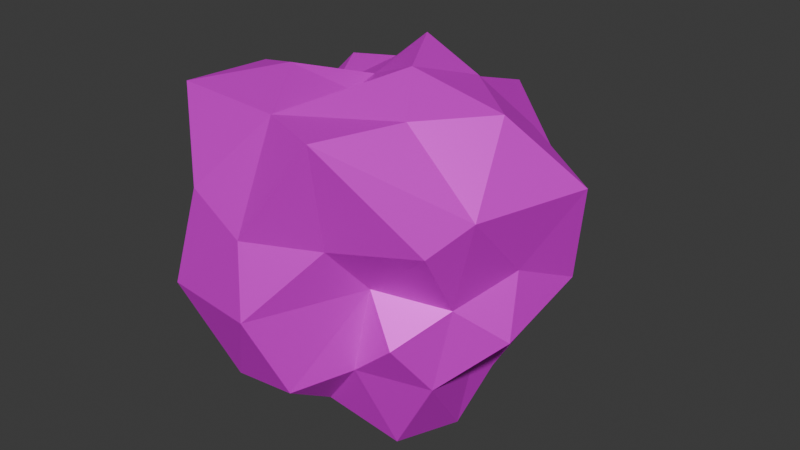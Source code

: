 # Source: relic_1.blend  (saved by Blender 4.5.90; exported with 4.5.12 LTS)
import bpy
from mathutils import Matrix  # noqa: F401  (used for matrix-valued properties, if any)

bpy.ops.wm.read_factory_settings(use_empty=True)
scene = bpy.context.scene
scene.name = 'Scene'

# ---- collections
col_collection = bpy.data.collections.new('Collection'); scene.collection.children.link(col_collection)

# ---- images (referenced by path relative to the original .blend; pixels are not part of the script)
import os
ASSET_DIR = os.environ.get("B2B_ASSET_DIR", "")  # directory of the original .blend (textures are referenced by path, not embedded)
HERE = os.path.dirname(os.path.abspath(__file__))  # packed textures are extracted next to this script under _unpacked/

def load_image(name, relpath, width, height, colorspace="sRGB"):
    """Load a texture the original file referenced (path relative to the .blend, or extracted next to this script)."""
    p = next((c for c in (os.path.join(HERE, relpath), os.path.join(ASSET_DIR, relpath)) if relpath and os.path.exists(c)), "")
    if p:
        img = bpy.data.images.load(p, check_existing=True)
        img.name = name
    else:  # same state as the original file: an image datablock whose file is absent (Cycles renders it pink)
        img = bpy.data.images.new(name, width, height)
        img.source = "FILE"
        img.filepath = "//" + (relpath or name)
    img.colorspace_settings.name = colorspace
    return img
img_relic_1 = load_image('relic_1', 'textures/relic_1.png', 1024, 1024, 'sRGB')

# ---- materials (node trees are filled in below, after node groups)
mat_rock = bpy.data.materials.new('Rock')

# ---- material node trees
mat_rock.use_nodes = True; mat_rock.node_tree.nodes.clear()
_N = mat_rock.node_tree.nodes; _L = mat_rock.node_tree.links
n0 = _N.new('ShaderNodeBsdfPrincipled'); n0.name = 'Principled BSDF'; n0.location = (-200, 100)
n0.inputs[1].default_value = 0.2937
n0.inputs[2].default_value = 0.5317
n1 = _N.new('ShaderNodeOutputMaterial'); n1.name = 'Material Output'; n1.location = (200, 100)
n2 = _N.new('ShaderNodeTexImage'); n2.name = 'Image Texture'; n2.location = (-490, 80)
n2.image = img_relic_1
n3 = _N.new('ShaderNodeTexImage'); n3.name = 'Image Texture.001'; n3.location = (-490, -460)
n3.image = img_relic_1
_L.new(n0.outputs[0], n1.inputs[0])
_L.new(n2.outputs[0], n0.inputs[0])
_L.new(n3.outputs[0], n0.inputs[27])
n1.is_active_output = True

# ---- world
world_world = bpy.data.worlds.new('World'); scene.world = world_world
world_world.use_nodes = True; world_world.node_tree.nodes.clear()
_N = world_world.node_tree.nodes; _L = world_world.node_tree.links
n0 = _N.new('ShaderNodeOutputWorld'); n0.name = 'World Output'; n0.location = (200, 100)
n1 = _N.new('ShaderNodeBackground'); n1.name = 'Background'; n1.location = (-200, 100)
n1.inputs[0].default_value = (0.05088, 0.05088, 0.05088, 1.0)
_L.new(n1.outputs[0], n0.inputs[0])
n0.is_active_output = True
world_world.color = (0.05088, 0.05088, 0.05088)
world_world.sun_shadow_jitter_overblur = 0.0

# ---- meshes
me_sphere = bpy.data.meshes.new('Sphere')
me_sphere.from_pydata([(-0.04203, 0.1126, 0.1037), (-0.02537, 0.2341, -0.04437), (0.006702, 0.0548, 0.201), (0.002058, 0.2372, 0.09829), (0.003934, 0.1105, -0.1403), (0.02879, 0.1114, 0.143), (0.06709, 0.2363, 0.005469), (0.0911, 0.1704, -0.05852), (0.04834, 0.1568, -0.1018), (0.06967, 0.1067, 0.08638), (0.1047, 0.129, 0.01797), (0.05955, 0.09185, -0.1333), (0.1461, 0.1208, -0.07843), (-0.01929, 0.001862, 0.1647), (0.07153, 0.05696, 0.1689), (0.1315, 0.08984, 0.03344), (0.1142, 0.04289, -0.1561), (0.02447, 0.03651, -0.1395), (0.1361, 0.06368, 0.1285), (0.1952, 0.06091, -0.02179), (0.1278, 0.03691, -0.07341), (0.2157, 0.04036, 0.0914), (0.123, 0.002943, -0.09094), (0.1806, -0.01779, 0.01473), (0.1568, -0.01909, 0.17), (0.147, -0.07824, -0.01654), (0.1861, -0.0353, -0.05874), (0.106, -0.009354, -0.2074), (0.05655, -0.0306, 0.1977), (0.1817, -0.0938, 0.09449), (0.1518, -0.1282, 0.06164), (0.1295, -0.08547, -0.1134), (0.1036, -0.0959, 0.1729), (0.1099, -0.1278, -0.05427), (0.07711, -0.07816, -0.2077), (0.06048, -0.1625, 0.05275), (0.07353, -0.1141, -0.003389), (0.06059, -0.1246, -0.09799), (0.009505, -0.1085, -0.1638), (0.07362, -0.1932, 0.1747), (-0.004128, -0.2105, 0.06245), (0.0188, -0.1764, -0.1174), (0.0002982, -0.2182, -0.02206), (0.01572, -0.03855, -0.1689), (0.0003738, -0.1637, 0.1747), (-0.0515, -0.1788, -0.1218), (-0.0802, -0.1944, 0.08846), (-0.1081, -0.2045, -0.02245), (-0.1211, -0.1484, -0.1019), (-0.02825, -0.03754, -0.08958), (-0.007173, -0.04446, 0.1618), (-0.1338, -0.1482, 0.1721), (-0.1395, -0.1371, 0.06175), (-0.133, -0.1091, -0.01638), (-0.07806, -0.07077, -0.1279), (-0.06515, -0.07257, 0.1864), (-0.1414, -0.06687, 0.004586), (-0.1279, -0.04632, 0.1689), (-0.1009, -0.04645, -0.07692), (-0.1995, -0.05697, 0.1193), (-0.1929, -0.01905, 0.01909), (-0.1423, 0.04292, -0.01512), (-0.1319, -8.386e-05, -0.05621), (-0.08343, 0.01041, 0.1349), (-0.1705, 0.04489, 0.07892), (-0.1419, 0.03645, -0.1853), (-0.06395, 0.005992, -0.2006), (-0.12, 0.08126, 0.1454), (-0.1642, 0.1114, 0.08196), (-0.1619, 0.1306, -0.01852), (-0.1201, 0.08937, -0.08251), (-0.1035, 0.1782, 0.04184), (-0.08416, 0.1642, -0.05598), (-0.07605, 0.1044, -0.1627), (-0.04956, 0.07234, 0.1592), (-0.05049, 0.1587, -0.1337), (-0.01445, 0.03501, -0.1826)], [], [(4, 17, 76), (22, 20, 19, 26), (3, 6, 1), (6, 7, 8), (8, 11, 4), (3, 5, 9), (9, 10, 6), (10, 12, 7), (14, 18, 9), (12, 16, 11), (18, 21, 15), (17, 16, 27), (2, 13, 28), (15, 19, 12), (12, 19, 20), (17, 27, 43), (76, 17, 43), (20, 22, 16), (21, 23, 19), (19, 23, 26), (22, 27, 16), (24, 29, 21), (23, 29, 25), (23, 25, 26), (26, 31, 22), (25, 31, 26), (24, 28, 32), (31, 34, 27), (30, 36, 25), (33, 37, 31), (32, 39, 29), (28, 13, 50), (34, 37, 38), (36, 37, 33), (28, 44, 32), (35, 39, 40), (38, 43, 34), (35, 42, 36), (42, 45, 41), (40, 44, 46), (50, 55, 44), (38, 45, 49), (55, 51, 44), (47, 48, 45), (52, 53, 47), (46, 51, 52), (49, 66, 43), (76, 43, 66), (53, 58, 48), (49, 54, 66), (54, 58, 65), (56, 59, 60), (56, 60, 62), (13, 63, 55), (56, 62, 58), (58, 62, 65), (63, 64, 59), (61, 70, 62), (68, 69, 61), (63, 13, 74), (67, 68, 64), (65, 70, 73), (69, 71, 72), (74, 0, 67), (67, 0, 68), (68, 0, 71), (72, 75, 70), (73, 75, 4), (71, 0, 3), (1, 8, 75), (74, 2, 5), (3, 0, 5), (1, 6, 8), (4, 11, 17), (3, 9, 6), (6, 10, 7), (5, 2, 14), (5, 14, 9), (8, 7, 12), (8, 12, 11), (9, 15, 10), (11, 16, 17), (12, 10, 15), (9, 18, 15), (12, 20, 16), (2, 28, 14), (15, 21, 19), (14, 28, 24), (14, 24, 18), (21, 18, 24), (39, 35, 30, 29), (21, 29, 23), (27, 22, 31), (27, 34, 43), (29, 24, 32), (29, 30, 25), (25, 36, 33), (31, 25, 33), (31, 37, 34), (41, 37, 36, 42), (30, 35, 36), (32, 44, 39), (47, 42, 40, 46), (28, 50, 44), (37, 41, 38), (40, 39, 44), (35, 40, 42), (41, 45, 38), (43, 38, 49), (73, 76, 66, 65), (42, 47, 45), (45, 48, 54), (46, 44, 51), (49, 45, 54), (46, 52, 47), (47, 53, 48), (55, 57, 51), (48, 58, 54), (52, 51, 59), (52, 56, 53), (55, 50, 13), (53, 56, 58), (59, 51, 57), (56, 52, 59), (66, 54, 65), (55, 63, 57), (57, 63, 59), (60, 59, 64), (60, 64, 61), (62, 60, 61), (62, 70, 65), (63, 67, 64), (64, 68, 61), (61, 69, 70), (63, 74, 67), (68, 71, 69), (13, 2, 74), (70, 69, 72), (73, 70, 75), (71, 3, 1), (72, 71, 1), (72, 1, 75), (76, 73, 4), (0, 74, 5), (75, 8, 4)])
_uv = me_sphere.uv_layers.new(name='UVMap')
_uv.uv.foreach_set('vector', [0.7435, 0.2123, 0.6485, 0.0963, 0.8366, 0.06455, 0.4967, 0.295, 0.5461, 0.3426, 0.5476, 0.4652, 0.4695, 0.4066, 0.7479, 0.6223, 0.7057, 0.5081, 0.7662, 0.4402, 0.7057, 0.5081, 0.6719, 0.404, 0.7025, 0.3242, 0.7025, 0.3242, 0.6564, 0.2198, 0.7435, 0.2123, 0.7479, 0.6223, 0.7116, 0.7853, 0.6552, 0.6846, 0.6552, 0.6846, 0.6413, 0.5325, 0.7057, 0.5081, 0.6413, 0.5325, 0.6093, 0.3755, 0.6719, 0.404, 0.6082, 0.8438, 0.57, 0.7251, 0.6552, 0.6846, 0.6093, 0.3755, 0.5581, 0.2102, 0.6564, 0.2198, 0.57, 0.7251, 0.5293, 0.6237, 0.5932, 0.5699, 0.6485, 0.0963, 0.5581, 0.2102, 0.489, 0.1492, 0.7313, 0.9159, 0.5781, 1.0, 0.4288, 0.8957, 0.5932, 0.5699, 0.5476, 0.4652, 0.6093, 0.3755, 0.6093, 0.3755, 0.5476, 0.4652, 0.5461, 0.3426, 0.6485, 0.0963, 0.489, 0.1492, 0.3125, 0.07845, 0.5469, 0.0, 0.6485, 0.0963, 0.3125, 0.07845, 0.5461, 0.3426, 0.4967, 0.295, 0.5581, 0.2102, 0.5293, 0.6237, 0.4844, 0.5258, 0.5476, 0.4652, 0.5476, 0.4652, 0.4844, 0.5258, 0.4695, 0.4066, 0.4967, 0.295, 0.489, 0.1492, 0.5581, 0.2102, 0.4786, 0.7617, 0.4276, 0.6444, 0.5293, 0.6237, 0.4844, 0.5258, 0.4276, 0.6444, 0.4219, 0.4689, 0.4844, 0.5258, 0.4219, 0.4689, 0.4695, 0.4066, 0.4695, 0.4066, 0.4077, 0.3002, 0.4967, 0.295, 0.4219, 0.4689, 0.4077, 0.3002, 0.4695, 0.4066, 0.4786, 0.7617, 0.4288, 0.8957, 0.381, 0.7838, 0.4077, 0.3002, 0.3742, 0.1503, 0.489, 0.1492, 0.3899, 0.5947, 0.3374, 0.49, 0.4219, 0.4689, 0.3649, 0.4005, 0.3248, 0.3037, 0.4077, 0.3002, 0.381, 0.7838, 0.3041, 0.7206, 0.4276, 0.6444, 0.4288, 0.8957, 0.3594, 1.0, 0.2279, 0.9143, 0.3742, 0.1503, 0.3248, 0.3037, 0.2641, 0.1875, 0.3374, 0.49, 0.3248, 0.3037, 0.3649, 0.4005, 0.4288, 0.8957, 0.2429, 0.7632, 0.381, 0.7838, 0.3087, 0.5888, 0.3041, 0.7206, 0.2475, 0.5914, 0.2641, 0.1875, 0.3125, 0.07845, 0.3742, 0.1503, 0.3087, 0.5888, 0.25, 0.468, 0.3374, 0.49, 0.25, 0.468, 0.204, 0.315, 0.2658, 0.314, 0.2475, 0.5914, 0.2429, 0.7632, 0.1864, 0.6267, 0.2279, 0.9143, 0.1302, 0.8471, 0.2429, 0.7632, 0.2641, 0.1875, 0.204, 0.315, 0.1465, 0.1535, 0.1302, 0.8471, 0.1333, 0.7269, 0.2429, 0.7632, 0.1719, 0.4689, 0.141, 0.3443, 0.204, 0.315, 0.1227, 0.596, 0.1094, 0.4689, 0.1719, 0.4689, 0.1864, 0.6267, 0.1333, 0.7269, 0.1227, 0.596, 0.1465, 0.1535, 0.02856, 0.0981, 0.3125, 0.07845, 0.1094, 0.0, 0.3125, 0.07845, 0.02856, 0.0981, 0.1094, 0.4689, 0.06437, 0.3129, 0.141, 0.3443, 0.1465, 0.1535, 0.1096, 0.2262, 0.02856, 0.0981, 0.1096, 0.2262, 0.06437, 0.3129, 0.01045, 0.2111, 0.06796, 0.5087, 0.04406, 0.6598, 0.01564, 0.5311, 0.06796, 0.5087, 0.01564, 0.5311, 0.007831, 0.364, 0.05281, 0.9634, 0.005389, 0.8226, 0.1302, 0.8471, 0.06796, 0.5087, 0.007831, 0.364, 0.06437, 0.3129, 0.06437, 0.3129, 0.007831, 0.364, 0.01045, 0.2111, 0.9752, 0.8226, 0.9574, 0.6355, 1.0, 0.6542, 0.9531, 0.4689, 0.8979, 0.3425, 0.9909, 0.3738, 0.9013, 0.6219, 0.8913, 0.4707, 0.9531, 0.4689, 0.9752, 0.8226, 0.9356, 0.9634, 0.849, 0.8388, 0.9053, 0.75, 0.9013, 0.6219, 0.9574, 0.6355, 0.9548, 0.2156, 0.8979, 0.3425, 0.8491, 0.2145, 0.8913, 0.4707, 0.8333, 0.5617, 0.8268, 0.409, 0.849, 0.8388, 0.8044, 0.7205, 0.9053, 0.75, 0.9053, 0.75, 0.8044, 0.7205, 0.9013, 0.6219, 0.9013, 0.6219, 0.8044, 0.7205, 0.8333, 0.5617, 0.8268, 0.409, 0.7977, 0.2849, 0.8979, 0.3425, 0.8491, 0.2145, 0.7977, 0.2849, 0.7435, 0.2123, 0.8333, 0.5617, 0.8044, 0.7205, 0.7479, 0.6223, 0.7662, 0.4402, 0.7025, 0.3242, 0.7977, 0.2849, 0.849, 0.8388, 0.7313, 0.9159, 0.7116, 0.7853, 0.7479, 0.6223, 0.8044, 0.7205, 0.7116, 0.7853, 0.7662, 0.4402, 0.7057, 0.5081, 0.7025, 0.3242, 0.7435, 0.2123, 0.6564, 0.2198, 0.6485, 0.0963, 0.7479, 0.6223, 0.6552, 0.6846, 0.7057, 0.5081, 0.7057, 0.5081, 0.6413, 0.5325, 0.6719, 0.404, 0.7116, 0.7853, 0.7313, 0.9159, 0.6082, 0.8438, 0.7116, 0.7853, 0.6082, 0.8438, 0.6552, 0.6846, 0.7025, 0.3242, 0.6719, 0.404, 0.6093, 0.3755, 0.7025, 0.3242, 0.6093, 0.3755, 0.6564, 0.2198, 0.6552, 0.6846, 0.5932, 0.5699, 0.6413, 0.5325, 0.6564, 0.2198, 0.5581, 0.2102, 0.6485, 0.0963, 0.6093, 0.3755, 0.6413, 0.5325, 0.5932, 0.5699, 0.6552, 0.6846, 0.57, 0.7251, 0.5932, 0.5699, 0.6093, 0.3755, 0.5461, 0.3426, 0.5581, 0.2102, 0.7313, 0.9159, 0.4288, 0.8957, 0.6082, 0.8438, 0.5932, 0.5699, 0.5293, 0.6237, 0.5476, 0.4652, 0.6082, 0.8438, 0.4288, 0.8957, 0.4786, 0.7617, 0.6082, 0.8438, 0.4786, 0.7617, 0.57, 0.7251, 0.5293, 0.6237, 0.57, 0.7251, 0.4786, 0.7617, 0.3041, 0.7206, 0.3087, 0.5888, 0.3899, 0.5947, 0.4276, 0.6444, 0.5293, 0.6237, 0.4276, 0.6444, 0.4844, 0.5258, 0.489, 0.1492, 0.4967, 0.295, 0.4077, 0.3002, 0.489, 0.1492, 0.3742, 0.1503, 0.3125, 0.07845, 0.4276, 0.6444, 0.4786, 0.7617, 0.381, 0.7838, 0.4276, 0.6444, 0.3899, 0.5947, 0.4219, 0.4689, 0.4219, 0.4689, 0.3374, 0.49, 0.3649, 0.4005, 0.4077, 0.3002, 0.4219, 0.4689, 0.3649, 0.4005, 0.4077, 0.3002, 0.3248, 0.3037, 0.3742, 0.1503, 0.2658, 0.314, 0.3248, 0.3037, 0.3374, 0.49, 0.25, 0.468, 0.3899, 0.5947, 0.3087, 0.5888, 0.3374, 0.49, 0.381, 0.7838, 0.2429, 0.7632, 0.3041, 0.7206, 0.1719, 0.4689, 0.25, 0.468, 0.2475, 0.5914, 0.1864, 0.6267, 0.4288, 0.8957, 0.2279, 0.9143, 0.2429, 0.7632, 0.3248, 0.3037, 0.2658, 0.314, 0.2641, 0.1875, 0.2475, 0.5914, 0.3041, 0.7206, 0.2429, 0.7632, 0.3087, 0.5888, 0.2475, 0.5914, 0.25, 0.468, 0.2658, 0.314, 0.204, 0.315, 0.2641, 0.1875, 0.3125, 0.07845, 0.2641, 0.1875, 0.1465, 0.1535, 0.8491, 0.2145, 0.8366, 0.06455, 0.9626, 0.0981, 0.9548, 0.2156, 0.25, 0.468, 0.1719, 0.4689, 0.204, 0.315, 0.204, 0.315, 0.141, 0.3443, 0.1096, 0.2262, 0.1864, 0.6267, 0.2429, 0.7632, 0.1333, 0.7269, 0.1465, 0.1535, 0.204, 0.315, 0.1096, 0.2262, 0.1864, 0.6267, 0.1227, 0.596, 0.1719, 0.4689, 0.1719, 0.4689, 0.1094, 0.4689, 0.141, 0.3443, 0.1302, 0.8471, 0.05625, 0.7841, 0.1333, 0.7269, 0.141, 0.3443, 0.06437, 0.3129, 0.1096, 0.2262, 0.1227, 0.596, 0.1333, 0.7269, 0.04406, 0.6598, 0.1227, 0.596, 0.06796, 0.5087, 0.1094, 0.4689, 0.1302, 0.8471, 0.2279, 0.9143, 0.05281, 0.9634, 0.1094, 0.4689, 0.06796, 0.5087, 0.06437, 0.3129, 0.04406, 0.6598, 0.1333, 0.7269, 0.05625, 0.7841, 0.06796, 0.5087, 0.1227, 0.596, 0.04406, 0.6598, 0.02856, 0.0981, 0.1096, 0.2262, 0.01045, 0.2111, 0.1302, 0.8471, 0.005389, 0.8226, 0.05625, 0.7841, 0.05625, 0.7841, 0.005389, 0.8226, 0.04406, 0.6598, 1.0, 0.5311, 1.0, 0.6542, 0.9574, 0.6355, 1.0, 0.5311, 0.9574, 0.6355, 0.9531, 0.4689, 0.9909, 0.3738, 1.0, 0.5311, 0.9531, 0.4689, 0.9909, 0.3738, 0.8979, 0.3425, 0.9548, 0.2156, 0.9752, 0.8226, 0.9053, 0.75, 0.9574, 0.6355, 0.9574, 0.6355, 0.9013, 0.6219, 0.9531, 0.4689, 0.9531, 0.4689, 0.8913, 0.4707, 0.8979, 0.3425, 0.9752, 0.8226, 0.849, 0.8388, 0.9053, 0.75, 0.9013, 0.6219, 0.8333, 0.5617, 0.8913, 0.4707, 0.9356, 0.9634, 0.7313, 0.9159, 0.849, 0.8388, 0.8979, 0.3425, 0.8913, 0.4707, 0.8268, 0.409, 0.8491, 0.2145, 0.8979, 0.3425, 0.7977, 0.2849, 0.8333, 0.5617, 0.7479, 0.6223, 0.7662, 0.4402, 0.8268, 0.409, 0.8333, 0.5617, 0.7662, 0.4402, 0.8268, 0.409, 0.7662, 0.4402, 0.7977, 0.2849, 0.8366, 0.06455, 0.8491, 0.2145, 0.7435, 0.2123, 0.8044, 0.7205, 0.849, 0.8388, 0.7116, 0.7853, 0.7977, 0.2849, 0.7025, 0.3242, 0.7435, 0.2123])
me_sphere.materials.append(mat_rock)
me_sphere.update()

# ---- objects
ob_sphere = bpy.data.objects.new('Sphere', me_sphere)

# ---- transforms, parenting, visibility, modifiers, constraints
ob_sphere.location = (0.0, 0.0, 0.0)

# ---- collection membership
col_collection.objects.link(ob_sphere)

# ---- scene / render settings (as saved in the file)
scene.frame_start = 1; scene.frame_end = 250; scene.frame_set(1)
scene.render.engine = 'BLENDER_EEVEE_NEXT'
bpy.context.view_layer.update()

# ---- added for rendering (the .blend has no active camera and no usable light): camera, sun
cam_auto = bpy.data.cameras.new('AutoCamera')
cam_auto.lens = 50.0
cam_auto.sensor_width = 36.0
cam_auto.clip_end = 1000.0
ob_auto_camera = bpy.data.objects.new('AutoCamera', cam_auto)
scene.collection.objects.link(ob_auto_camera)
ob_auto_camera.location = (0.692304, -0.81154, 0.544016)
ob_auto_camera.rotation_euler = (1.09748, -7.21219e-08, 0.694738)
scene.camera = ob_auto_camera
light_auto_sun = bpy.data.lights.new('AutoSun', 'SUN')
light_auto_sun.energy = 3.0
light_auto_sun.angle = 0.0523599
ob_auto_sun = bpy.data.objects.new('AutoSun', light_auto_sun)
scene.collection.objects.link(ob_auto_sun)
ob_auto_sun.rotation_euler = (0.872665, 0.174533, 0.523599)
bpy.context.view_layer.update()
